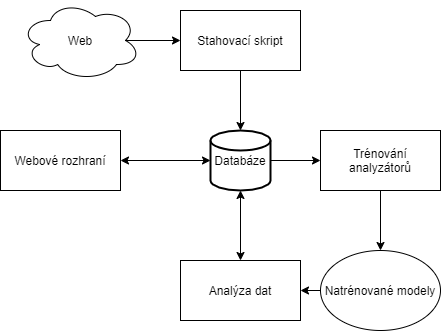

The diagram above was exported from draw.io. Its source (the exported page's mxGraphModel, read from the mxfile embedded in the PNG):
<mxGraphModel dx="1038" dy="548" grid="1" gridSize="10" guides="1" tooltips="1" connect="1" arrows="1" fold="1" page="1" pageScale="1" pageWidth="827" pageHeight="1169" math="0" shadow="0">
  <root>
    <mxCell id="0" />
    <mxCell id="1" parent="0" />
    <mxCell id="5gGxRIbtY30vCYRCnIhP-1" value="Web" style="ellipse;shape=cloud;whiteSpace=wrap;html=1;" vertex="1" parent="1">
      <mxGeometry x="220" y="130" width="120" height="80" as="geometry" />
    </mxCell>
    <mxCell id="5gGxRIbtY30vCYRCnIhP-3" value="" style="endArrow=classic;html=1;exitX=0.875;exitY=0.5;exitDx=0;exitDy=0;exitPerimeter=0;" edge="1" parent="1" source="5gGxRIbtY30vCYRCnIhP-1">
      <mxGeometry width="50" height="50" relative="1" as="geometry">
        <mxPoint x="390" y="310" as="sourcePoint" />
        <mxPoint x="380" y="170" as="targetPoint" />
      </mxGeometry>
    </mxCell>
    <mxCell id="5gGxRIbtY30vCYRCnIhP-4" value="Stahovací skript" style="rounded=0;whiteSpace=wrap;html=1;" vertex="1" parent="1">
      <mxGeometry x="380" y="140" width="120" height="60" as="geometry" />
    </mxCell>
    <mxCell id="5gGxRIbtY30vCYRCnIhP-9" value="Databáze" style="strokeWidth=2;html=1;shape=mxgraph.flowchart.database;whiteSpace=wrap;" vertex="1" parent="1">
      <mxGeometry x="410" y="260" width="60" height="60" as="geometry" />
    </mxCell>
    <mxCell id="5gGxRIbtY30vCYRCnIhP-10" value="" style="endArrow=classic;html=1;exitX=0.5;exitY=1;exitDx=0;exitDy=0;" edge="1" parent="1" source="5gGxRIbtY30vCYRCnIhP-4">
      <mxGeometry width="50" height="50" relative="1" as="geometry">
        <mxPoint x="390" y="310" as="sourcePoint" />
        <mxPoint x="440" y="260" as="targetPoint" />
      </mxGeometry>
    </mxCell>
    <mxCell id="5gGxRIbtY30vCYRCnIhP-11" value="Trénování analyzátorů" style="rounded=0;whiteSpace=wrap;html=1;" vertex="1" parent="1">
      <mxGeometry x="520" y="260" width="120" height="60" as="geometry" />
    </mxCell>
    <mxCell id="5gGxRIbtY30vCYRCnIhP-12" value="" style="endArrow=classic;html=1;exitX=1;exitY=0.5;exitDx=0;exitDy=0;exitPerimeter=0;entryX=0;entryY=0.5;entryDx=0;entryDy=0;" edge="1" parent="1" source="5gGxRIbtY30vCYRCnIhP-9" target="5gGxRIbtY30vCYRCnIhP-11">
      <mxGeometry width="50" height="50" relative="1" as="geometry">
        <mxPoint x="420" y="430" as="sourcePoint" />
        <mxPoint x="470" y="380" as="targetPoint" />
      </mxGeometry>
    </mxCell>
    <mxCell id="5gGxRIbtY30vCYRCnIhP-13" value="" style="endArrow=classic;startArrow=classic;html=1;entryX=0.5;entryY=1;entryDx=0;entryDy=0;entryPerimeter=0;" edge="1" parent="1" target="5gGxRIbtY30vCYRCnIhP-9">
      <mxGeometry width="50" height="50" relative="1" as="geometry">
        <mxPoint x="440" y="390" as="sourcePoint" />
        <mxPoint x="380" y="450" as="targetPoint" />
      </mxGeometry>
    </mxCell>
    <mxCell id="5gGxRIbtY30vCYRCnIhP-14" value="Analýza dat" style="rounded=0;whiteSpace=wrap;html=1;" vertex="1" parent="1">
      <mxGeometry x="380" y="390" width="120" height="60" as="geometry" />
    </mxCell>
    <mxCell id="5gGxRIbtY30vCYRCnIhP-15" value="" style="endArrow=classic;startArrow=classic;html=1;entryX=0;entryY=0.5;entryDx=0;entryDy=0;entryPerimeter=0;" edge="1" parent="1" target="5gGxRIbtY30vCYRCnIhP-9">
      <mxGeometry width="50" height="50" relative="1" as="geometry">
        <mxPoint x="320" y="290" as="sourcePoint" />
        <mxPoint x="290" y="320" as="targetPoint" />
      </mxGeometry>
    </mxCell>
    <mxCell id="5gGxRIbtY30vCYRCnIhP-16" value="Webové rozhraní" style="rounded=0;whiteSpace=wrap;html=1;" vertex="1" parent="1">
      <mxGeometry x="200" y="260" width="120" height="60" as="geometry" />
    </mxCell>
    <mxCell id="5gGxRIbtY30vCYRCnIhP-17" value="Natrénované modely" style="ellipse;whiteSpace=wrap;html=1;" vertex="1" parent="1">
      <mxGeometry x="520" y="380" width="120" height="80" as="geometry" />
    </mxCell>
    <mxCell id="5gGxRIbtY30vCYRCnIhP-18" value="" style="endArrow=classic;html=1;exitX=0.5;exitY=1;exitDx=0;exitDy=0;entryX=0.5;entryY=0;entryDx=0;entryDy=0;" edge="1" parent="1" source="5gGxRIbtY30vCYRCnIhP-11" target="5gGxRIbtY30vCYRCnIhP-17">
      <mxGeometry width="50" height="50" relative="1" as="geometry">
        <mxPoint x="690" y="360" as="sourcePoint" />
        <mxPoint x="740" y="310" as="targetPoint" />
      </mxGeometry>
    </mxCell>
    <mxCell id="5gGxRIbtY30vCYRCnIhP-19" value="" style="endArrow=classic;html=1;exitX=0;exitY=0.5;exitDx=0;exitDy=0;entryX=1;entryY=0.5;entryDx=0;entryDy=0;" edge="1" parent="1" source="5gGxRIbtY30vCYRCnIhP-17" target="5gGxRIbtY30vCYRCnIhP-14">
      <mxGeometry width="50" height="50" relative="1" as="geometry">
        <mxPoint x="390" y="300" as="sourcePoint" />
        <mxPoint x="440" y="250" as="targetPoint" />
      </mxGeometry>
    </mxCell>
  </root>
</mxGraphModel>